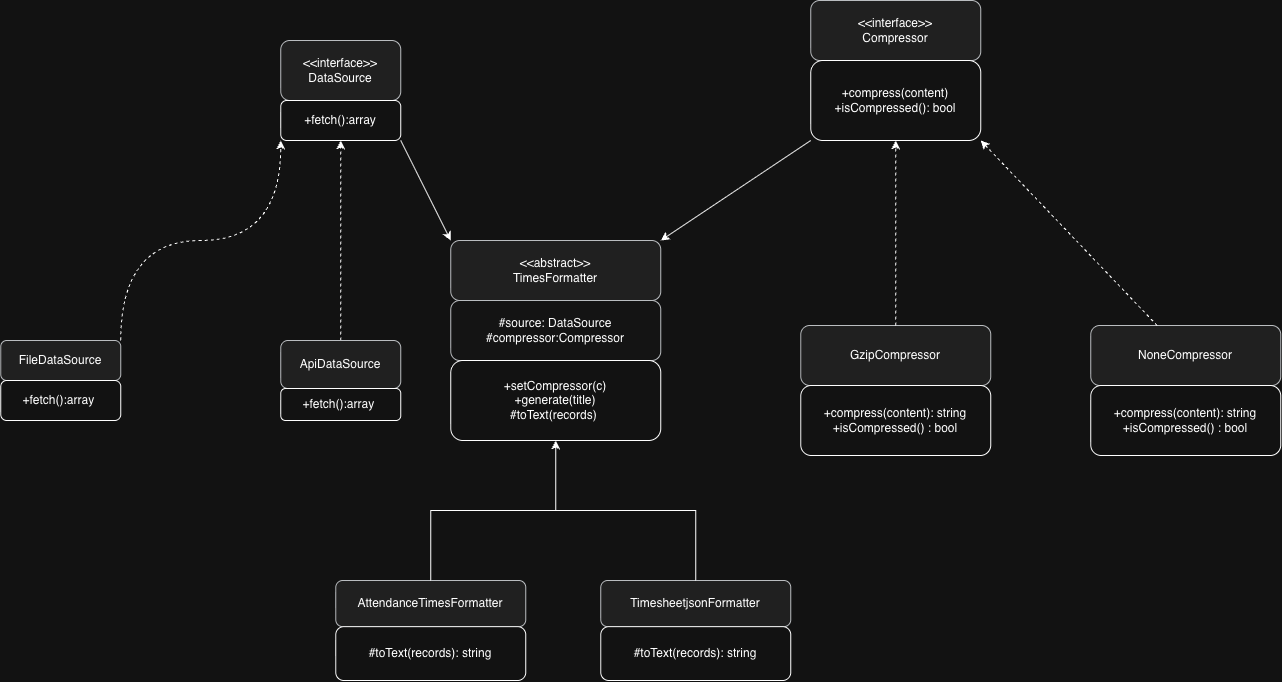

The diagram above was exported from draw.io. Its source (the exported page's mxGraphModel, read from the mxfile embedded in the PNG):
<mxGraphModel dx="2135" dy="944" grid="1" gridSize="10" guides="1" tooltips="1" connect="1" arrows="1" fold="1" page="1" pageScale="1" pageWidth="850" pageHeight="1100" math="0" shadow="0">
  <root>
    <mxCell id="0" />
    <mxCell id="1" parent="0" />
    <mxCell id="77e8mNFZcpR05ED1OOOd-8" parent="1" style="rounded=1;whiteSpace=wrap;html=1;fillColor=#eeeeee;strokeColor=#36393d;" value="&amp;lt;&amp;lt;interface&amp;gt;&amp;gt;&lt;br&gt;DataSource" vertex="1">
      <mxGeometry height="60" width="120" x="180" y="200" as="geometry" />
    </mxCell>
    <mxCell id="77e8mNFZcpR05ED1OOOd-32" edge="1" parent="1" source="77e8mNFZcpR05ED1OOOd-11" style="rounded=0;orthogonalLoop=1;jettySize=auto;html=1;exitX=1;exitY=1;exitDx=0;exitDy=0;entryX=0;entryY=0;entryDx=0;entryDy=0;" target="77e8mNFZcpR05ED1OOOd-24">
      <mxGeometry relative="1" as="geometry" />
    </mxCell>
    <mxCell id="77e8mNFZcpR05ED1OOOd-11" parent="1" style="rounded=1;whiteSpace=wrap;html=1;" value="+fetch():array" vertex="1">
      <mxGeometry height="40" width="120" x="180" y="260" as="geometry" />
    </mxCell>
    <mxCell id="77e8mNFZcpR05ED1OOOd-17" edge="1" parent="1" source="77e8mNFZcpR05ED1OOOd-12" style="edgeStyle=orthogonalEdgeStyle;rounded=0;orthogonalLoop=1;jettySize=auto;html=1;exitX=0.5;exitY=0;exitDx=0;exitDy=0;dashed=1;" target="77e8mNFZcpR05ED1OOOd-11">
      <mxGeometry relative="1" as="geometry">
        <mxPoint x="240" y="340" as="targetPoint" />
      </mxGeometry>
    </mxCell>
    <mxCell id="77e8mNFZcpR05ED1OOOd-16" edge="1" parent="1" source="77e8mNFZcpR05ED1OOOd-14" style="edgeStyle=orthogonalEdgeStyle;rounded=0;orthogonalLoop=1;jettySize=auto;html=1;exitX=1;exitY=0;exitDx=0;exitDy=0;dashed=1;entryX=0;entryY=1;entryDx=0;entryDy=0;curved=1;" target="77e8mNFZcpR05ED1OOOd-11">
      <mxGeometry relative="1" as="geometry">
        <mxPoint x="200" y="310" as="targetPoint" />
      </mxGeometry>
    </mxCell>
    <mxCell id="77e8mNFZcpR05ED1OOOd-18" connectable="0" parent="1" style="group" value="" vertex="1">
      <mxGeometry height="80" width="120" x="180" y="500" as="geometry" />
    </mxCell>
    <mxCell id="77e8mNFZcpR05ED1OOOd-12" parent="77e8mNFZcpR05ED1OOOd-18" style="rounded=1;whiteSpace=wrap;html=1;fillColor=#eeeeee;strokeColor=#36393d;" value="ApiDataSource" vertex="1">
      <mxGeometry height="48" width="120" as="geometry" />
    </mxCell>
    <mxCell id="77e8mNFZcpR05ED1OOOd-13" parent="77e8mNFZcpR05ED1OOOd-18" style="rounded=1;whiteSpace=wrap;html=1;" value="+fetch():array&amp;nbsp;" vertex="1">
      <mxGeometry height="32" width="120" y="48" as="geometry" />
    </mxCell>
    <mxCell id="77e8mNFZcpR05ED1OOOd-19" connectable="0" parent="1" style="group" value="" vertex="1">
      <mxGeometry height="100" width="120" x="-100" y="480" as="geometry" />
    </mxCell>
    <mxCell id="77e8mNFZcpR05ED1OOOd-14" parent="77e8mNFZcpR05ED1OOOd-19" style="rounded=1;whiteSpace=wrap;html=1;fillColor=#eeeeee;strokeColor=#36393d;" value="FileDataSource" vertex="1">
      <mxGeometry height="40" width="120" y="20" as="geometry" />
    </mxCell>
    <mxCell id="77e8mNFZcpR05ED1OOOd-15" parent="77e8mNFZcpR05ED1OOOd-19" style="rounded=1;whiteSpace=wrap;html=1;" value="+fetch():array&amp;nbsp;" vertex="1">
      <mxGeometry height="40" width="120" y="60" as="geometry" />
    </mxCell>
    <mxCell id="77e8mNFZcpR05ED1OOOd-24" parent="1" style="rounded=1;whiteSpace=wrap;html=1;fillColor=#eeeeee;strokeColor=#36393d;" value="&amp;lt;&amp;lt;abstract&amp;gt;&amp;gt;&lt;br&gt;TimesFormatter" vertex="1">
      <mxGeometry height="60" width="210" x="350" y="400" as="geometry" />
    </mxCell>
    <mxCell id="77e8mNFZcpR05ED1OOOd-26" parent="1" style="rounded=1;whiteSpace=wrap;html=1;fillColor=light-dark(#EEEEEE,#141414);strokeColor=#36393d;" value="#source: DataSource&lt;br&gt;#compressor:Compressor" vertex="1">
      <mxGeometry height="60" width="210" x="350" y="460" as="geometry" />
    </mxCell>
    <mxCell id="77e8mNFZcpR05ED1OOOd-27" parent="1" style="rounded=1;whiteSpace=wrap;html=1;" value="+setCompressor(c)&lt;br&gt;+generate(title)&lt;br&gt;#toText(records)&amp;nbsp;" vertex="1">
      <mxGeometry height="80" width="210" x="350" y="520" as="geometry" />
    </mxCell>
    <mxCell id="77e8mNFZcpR05ED1OOOd-30" parent="1" style="rounded=1;whiteSpace=wrap;html=1;fillColor=#eeeeee;strokeColor=#36393d;" value="&amp;lt;&amp;lt;interface&amp;gt;&amp;gt;&lt;br&gt;Compressor" vertex="1">
      <mxGeometry height="60" width="170" x="710" y="160" as="geometry" />
    </mxCell>
    <mxCell id="77e8mNFZcpR05ED1OOOd-33" edge="1" parent="1" source="77e8mNFZcpR05ED1OOOd-31" style="rounded=0;orthogonalLoop=1;jettySize=auto;html=1;exitX=0;exitY=1;exitDx=0;exitDy=0;entryX=1;entryY=0;entryDx=0;entryDy=0;" target="77e8mNFZcpR05ED1OOOd-24">
      <mxGeometry relative="1" as="geometry" />
    </mxCell>
    <mxCell id="77e8mNFZcpR05ED1OOOd-31" parent="1" style="rounded=1;whiteSpace=wrap;html=1;" value="+compress(content)&lt;br&gt;+isCompressed(): bool" vertex="1">
      <mxGeometry height="80" width="170" x="710" y="220" as="geometry" />
    </mxCell>
    <mxCell id="77e8mNFZcpR05ED1OOOd-34" connectable="0" parent="1" style="group" value="" vertex="1">
      <mxGeometry height="130" width="190" x="700" y="485" as="geometry" />
    </mxCell>
    <mxCell id="77e8mNFZcpR05ED1OOOd-35" parent="77e8mNFZcpR05ED1OOOd-34" style="rounded=1;whiteSpace=wrap;html=1;fillColor=#eeeeee;strokeColor=#36393d;" value="GzipCompressor" vertex="1">
      <mxGeometry height="60" width="190" as="geometry" />
    </mxCell>
    <mxCell id="77e8mNFZcpR05ED1OOOd-36" parent="77e8mNFZcpR05ED1OOOd-34" style="rounded=1;whiteSpace=wrap;html=1;" value="+compress(content): string&lt;br&gt;+isCompressed() : bool" vertex="1">
      <mxGeometry height="70" width="190" y="60" as="geometry" />
    </mxCell>
    <mxCell id="77e8mNFZcpR05ED1OOOd-39" connectable="0" parent="1" style="group" value="" vertex="1">
      <mxGeometry height="130" width="190" x="990" y="485" as="geometry" />
    </mxCell>
    <mxCell id="77e8mNFZcpR05ED1OOOd-40" parent="77e8mNFZcpR05ED1OOOd-39" style="rounded=1;whiteSpace=wrap;html=1;fillColor=#eeeeee;strokeColor=#36393d;" value="NoneCompressor" vertex="1">
      <mxGeometry height="60" width="190" as="geometry" />
    </mxCell>
    <mxCell id="77e8mNFZcpR05ED1OOOd-41" parent="77e8mNFZcpR05ED1OOOd-39" style="rounded=1;whiteSpace=wrap;html=1;" value="+compress(content): string&lt;br&gt;+isCompressed() : bool" vertex="1">
      <mxGeometry height="70" width="190" y="60" as="geometry" />
    </mxCell>
    <mxCell id="77e8mNFZcpR05ED1OOOd-42" edge="1" parent="1" source="77e8mNFZcpR05ED1OOOd-35" style="edgeStyle=orthogonalEdgeStyle;rounded=0;orthogonalLoop=1;jettySize=auto;html=1;exitX=0.5;exitY=0;exitDx=0;exitDy=0;entryX=0.5;entryY=1;entryDx=0;entryDy=0;dashed=1;" target="77e8mNFZcpR05ED1OOOd-31">
      <mxGeometry relative="1" as="geometry" />
    </mxCell>
    <mxCell id="77e8mNFZcpR05ED1OOOd-43" edge="1" parent="1" source="77e8mNFZcpR05ED1OOOd-40" style="rounded=0;orthogonalLoop=1;jettySize=auto;html=1;entryX=1;entryY=1;entryDx=0;entryDy=0;dashed=1;" target="77e8mNFZcpR05ED1OOOd-31">
      <mxGeometry relative="1" as="geometry" />
    </mxCell>
    <mxCell id="77e8mNFZcpR05ED1OOOd-44" connectable="0" parent="1" style="group" value="" vertex="1">
      <mxGeometry height="100" width="190" x="500" y="740" as="geometry" />
    </mxCell>
    <mxCell id="77e8mNFZcpR05ED1OOOd-45" parent="77e8mNFZcpR05ED1OOOd-44" style="rounded=1;whiteSpace=wrap;html=1;fillColor=#eeeeee;strokeColor=#36393d;" value="TimesheetjsonFormatter" vertex="1">
      <mxGeometry height="46.15384615384615" width="190" as="geometry" />
    </mxCell>
    <mxCell id="77e8mNFZcpR05ED1OOOd-46" parent="77e8mNFZcpR05ED1OOOd-44" style="rounded=1;whiteSpace=wrap;html=1;" value="#toText(records): string" vertex="1">
      <mxGeometry height="53.84615384615385" width="190" y="46.15384615384615" as="geometry" />
    </mxCell>
    <mxCell id="77e8mNFZcpR05ED1OOOd-47" connectable="0" parent="1" style="group" value="" vertex="1">
      <mxGeometry height="100" width="190" x="240" y="740" as="geometry" />
    </mxCell>
    <mxCell id="77e8mNFZcpR05ED1OOOd-48" parent="77e8mNFZcpR05ED1OOOd-47" style="rounded=1;whiteSpace=wrap;html=1;fillColor=#eeeeee;strokeColor=#36393d;" value="AttendanceTimesFormatter" vertex="1">
      <mxGeometry height="46.15384615384615" width="190" x="-5" as="geometry" />
    </mxCell>
    <mxCell id="77e8mNFZcpR05ED1OOOd-49" parent="77e8mNFZcpR05ED1OOOd-47" style="rounded=1;whiteSpace=wrap;html=1;" value="#toText(records): string" vertex="1">
      <mxGeometry height="53.84615384615385" width="190" x="-5" y="46.15384615384615" as="geometry" />
    </mxCell>
    <mxCell id="77e8mNFZcpR05ED1OOOd-50" edge="1" parent="1" source="77e8mNFZcpR05ED1OOOd-45" style="edgeStyle=orthogonalEdgeStyle;rounded=0;orthogonalLoop=1;jettySize=auto;html=1;entryX=0.5;entryY=1;entryDx=0;entryDy=0;" target="77e8mNFZcpR05ED1OOOd-27">
      <mxGeometry relative="1" as="geometry" />
    </mxCell>
    <mxCell id="77e8mNFZcpR05ED1OOOd-51" edge="1" parent="1" source="77e8mNFZcpR05ED1OOOd-48" style="edgeStyle=orthogonalEdgeStyle;rounded=0;orthogonalLoop=1;jettySize=auto;html=1;entryX=0.5;entryY=1;entryDx=0;entryDy=0;" target="77e8mNFZcpR05ED1OOOd-27">
      <mxGeometry relative="1" as="geometry" />
    </mxCell>
  </root>
</mxGraphModel>